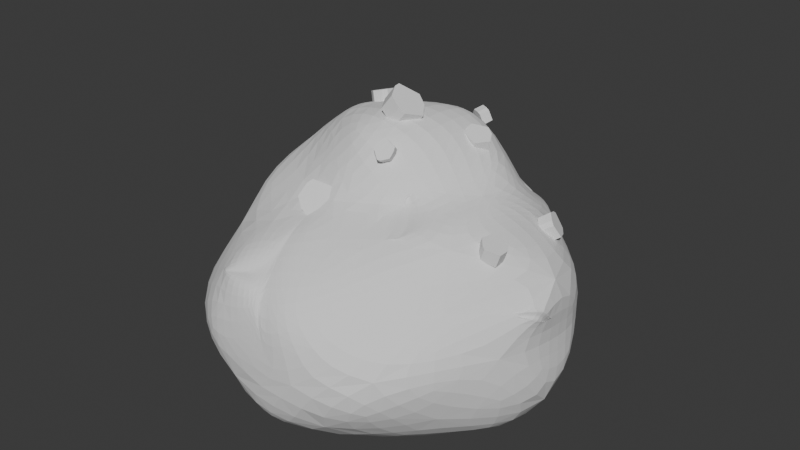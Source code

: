 # Source: PointyCookieRock.blend  (saved by Blender 4.3.32; exported with 4.5.12 LTS)
import bpy
from mathutils import Matrix  # noqa: F401  (used for matrix-valued properties, if any)

bpy.ops.wm.read_factory_settings(use_empty=True)
scene = bpy.context.scene
scene.name = 'Scene'

# ---- collections
col_collection = bpy.data.collections.new('Collection'); scene.collection.children.link(col_collection)

# ---- world
world_world = bpy.data.worlds.new('World'); scene.world = world_world
world_world.use_nodes = True; world_world.node_tree.nodes.clear()
_N = world_world.node_tree.nodes; _L = world_world.node_tree.links
n0 = _N.new('ShaderNodeOutputWorld'); n0.name = 'World Output'; n0.location = (300, 300)
n1 = _N.new('ShaderNodeBackground'); n1.name = 'Background'; n1.location = (10, 300)
n1.inputs[0].default_value = (0.05088, 0.05088, 0.05088, 1.0)
_L.new(n1.outputs[0], n0.inputs[0])
n0.is_active_output = True
world_world.color = (0.05088, 0.05088, 0.05088)
world_world.use_sun_shadow = False
world_world.sun_shadow_jitter_overblur = 0.0

# ---- meshes
me_simple = bpy.data.meshes.new('simple')
me_simple.from_pydata([(0.7236, -0.5257, -0.4472), (-0.2764, -0.8506, -0.4472), (-0.927, -0.04709, -0.8103), (-0.3283, 0.827, -0.646), (-0.6494, -0.5015, 0.3814), (0.2289, 0.6821, 0.2387), (1.061, 6.604e-09, 0.3649), (-0.1175, -0.7011, -0.8357), (0.688, -0.1845, -0.9576), (0.2629, -0.8516, -0.5203), (1.081, 0.0009053, -0.6977), (0.4253, 0.309, -0.8507), (-0.2102, -0.05562, -0.9192), (-0.6882, -0.5, -0.5257), (-0.1625, 0.5, -0.8507), (-0.6882, 0.5, -0.5257), (0.04838, 0.6261, -0.7594), (0.9511, -0.309, 0.0), (0.9157, 0.36, -0.1252), (0.5878, -0.809, 0.0), (-1.129, -0.309, -0.48), (-0.5878, -0.809, 0.0), (-0.6362, 0.5656, 0.1285), (-0.9511, 0.309, 0.0), (0.3123, 0.5145, -0.2271), (-0.0786, 0.6443, -0.0806), (0.6221, -0.3612, 0.644), (-0.8541, 0.08212, 0.3187), (0.595, 0.4521, 0.3486), (0.1383, -0.2945, 0.6527), (-0.4253, 0.309, 0.8507), (0.1625, 0.3919, 1.004), (0.69, 0.05865, 0.598), (0.9213, 0.03984, -0.1261), (0.3787, -0.1541, 0.7179), (0.515, -0.2118, 0.7048), (0.5906, -0.03522, 0.702), (0.5854, 0.1345, 0.7265), (0.2702, 0.2722, 1.062), (0.2705, -0.1318, 1.072), (0.02044, -0.1546, 1.23), (-0.1184, 0.1943, 1.134), (-0.4016, 0.2071, 0.9923), (-0.4009, -0.05848, 1.093), (-0.06144, -0.3078, 0.8544), (0.6589, -0.4432, 0.2941), (-0.5445, 0.09049, 0.9044), (-0.8862, -0.07887, 0.6645), (-0.2865, -0.8138, 0.2278), (0.08435, -0.8084, 0.2718), (0.2901, -0.8278, 0.1301), (0.4802, -0.5887, 0.2041), (0.3442, -0.5781, 0.4206), (0.01514, -0.5012, 0.588), (-0.3365, -0.6792, 0.4518), (-0.4721, 0.6447, 0.2786), (-0.5487, 0.4134, 0.3517), (-0.3927, 0.5027, 0.7495), (-0.1163, 0.6204, 0.7761), (-0.05315, 0.743, 0.4131), (-0.3306, -0.3107, 0.6431), (-0.6384, 0.2496, 0.3175), (0.2385, 0.4735, 0.5205), (0.4279, 0.3669, 0.5375), (-0.1064, -0.808, 0.2544), (-0.0458, -0.8134, 0.2532), (-0.1282, -0.5651, 0.5369), (-0.1717, -0.6089, 0.509), (0.02901, -0.8277, -0.169), (-0.18, -0.3733, 0.6056), (-0.1481, -0.5804, 0.5024), (-0.07481, -0.8026, 0.2405), (0.5173, 0.1642, 0.799), (0.2386, -0.236, 0.6799), (0.2497, -0.2219, 0.6718), (0.2914, -0.2051, 0.6942), (0.3438, -0.3229, 0.649), (0.3803, -0.3287, 0.6331), (0.4257, -0.3342, 0.6475), (0.2269, -0.2037, 0.8052), (0.3393, -0.4647, 0.5683), (0.4467, 0.3764, 0.5162), (0.4809, 0.3939, 0.4775), (0.2376, 0.4927, 0.4946), (0.2358, 0.5301, 0.4441), (0.3769, 0.4652, 0.4538), (0.3218, 0.4685, 0.4804), (0.3585, 0.6007, 0.2776), (0.4107, 0.5679, 0.2933), (0.3663, 0.4015, 0.532), (0.3178, 0.4289, 0.5276), (0.3336, 0.521, 0.4013), (0.3264, 0.492, 0.4454), (0.544, 0.3167, 0.5346), (0.1637, 0.5922, 0.4506), (0.3711, 0.5596, 0.1398), (0.429, 0.3959, 0.5038), (0.2576, 0.4273, 0.6619), (0.4505, 0.3807, 0.4813), (0.328, 0.4123, 0.5128), (0.4247, 0.4034, 0.4697), (0.3642, 0.4232, 0.4805), (0.3384, 0.4629, 0.4497), (0.3757, 0.5783, 0.2696), (0.2244, 0.5092, 0.4502), (0.3493, 0.4969, 0.3966), (-0.991, 0.1426, -0.1277), (-1.004, 0.1248, -0.1412), (-0.9921, 0.1044, -0.2325), (-0.9459, 0.1247, -0.354), (-0.9808, 0.1277, -0.2336), (-0.9525, 0.1045, 0.02154), (-0.8989, 0.1083, 0.1563), (-0.9575, 0.07485, 0.01181), (-0.9903, 0.1582, -0.1407), (-0.9953, 0.1484, -0.09749), (-0.9783, 0.1141, -0.2383), (-0.9647, 0.2541, -0.01899), (-0.9554, 0.2569, -0.03724), (-0.9454, 0.0902, 0.01662), (-0.9532, 0.2837, -0.0181), (-0.9531, 0.2614, -0.05421), (1.03, -0.1202, 0.2433), (1.019, -0.1585, 0.1761), (0.9978, -0.0732, 0.09554), (0.9853, -0.005157, 0.1003), (0.9661, -0.0868, 0.03856), (0.9274, -0.2173, 0.2296), (0.9284, -0.2341, 0.1799), (0.8576, -0.2596, 0.2642), (0.9617, -0.08313, 0.06123), (0.9107, -0.2274, 0.1931), (0.9994, -0.1365, 0.1962), (-0.4014, 0.1344, 1.02), (-0.4013, 0.0781, 1.041), (-0.4743, 0.2191, 0.8727), (-0.5034, 0.1658, 0.8858), (-0.2758, 0.07328, 1.073), (-0.5693, 0.1756, 0.7462), (-0.4061, 0.109, 0.9982), (-0.4952, 0.1889, 0.8476), (-0.319, -0.7324, 0.3552), (-0.3041, -0.7649, 0.318), (-0.1553, -0.6946, 0.3832), (-0.1413, -0.7354, 0.3491), (-0.3958, -0.7396, 0.287), (-0.3137, -0.731, 0.315), (-0.1506, -0.6987, 0.3525), (-0.1097, -0.6884, 0.3581)], [], [(6, 28, 32), (0, 8, 10), (17, 10, 33), (12, 14, 11, 8), (0, 10, 17), (2, 13, 20), (3, 15, 22), (18, 16, 24), (0, 17, 19), (23, 120, 117, 115, 111, 112, 113, 107, 20, 27), (16, 3, 25, 24), (19, 45, 51, 50), (17, 123, 128, 129, 127, 122, 6, 45), (27, 30, 61), (31, 58, 57, 30), (37, 28, 82, 93, 81, 63), (29, 76, 73), (28, 88, 85), (38, 31, 41), (22, 23, 56, 55), (62, 58, 31), (31, 30, 42, 41), (19, 17, 45), (28, 37, 36, 32), (36, 35, 26, 32), (26, 6, 32), (18, 28, 6), (18, 24, 28), (24, 5, 87, 95, 88, 28), (56, 23, 61), (24, 25, 5), (20, 4, 27), (30, 135, 133, 42), (53, 52, 26, 78, 80, 76, 29), (6, 26, 45), (3, 22, 25), (17, 33, 6, 122, 124, 125, 126, 123), (22, 15, 23), (15, 2, 23), (20, 21, 4), (20, 13, 21), (13, 1, 21), (45, 26, 52, 51), (1, 48, 21), (9, 0, 19), (33, 18, 6), (10, 18, 33), (11, 16, 18), (11, 14, 16), (14, 3, 16), (14, 15, 3), (14, 12, 15), (12, 2, 15), (12, 13, 2), (12, 7, 13), (7, 1, 13), (10, 11, 18), (10, 8, 11), (46, 136, 138, 135, 30, 27, 47), (7, 9, 1), (7, 8, 9), (8, 0, 9), (34, 35, 36, 37, 72), (119, 113, 112), (40, 41, 42, 133, 137, 134, 43), (29, 73, 79, 75, 34, 39), (27, 4, 47), (49, 50, 51, 52), (21, 48, 142, 145, 141, 54, 4), (55, 56, 57), (25, 22, 55), (60, 44, 43), (4, 60, 47), (53, 29, 44, 60, 69), (54, 67, 69, 60, 4), (57, 56, 61, 30), (23, 27, 61), (5, 59, 58, 62, 83, 94, 84), (63, 81, 96, 89), (31, 63, 89, 97, 90, 62), (38, 72, 37, 63, 31), (48, 64, 144, 142), (53, 49, 52), (50, 49, 65, 68), (19, 50, 68, 1, 9), (7, 12, 8), (5, 25, 55, 59), (59, 55, 57, 58), (67, 143, 147, 148, 70), (70, 148, 71, 65, 66), (66, 65, 49, 53), (69, 67, 70), (66, 53, 69), (68, 64, 48, 1), (68, 65, 71), (66, 69, 70), (64, 68, 71), (34, 72, 38, 39), (39, 38, 41, 40), (44, 40, 43), (44, 29, 39, 40), (75, 79, 74), (74, 79, 73), (73, 76, 77, 74), (74, 77, 78, 75), (75, 78, 26, 35, 34), (76, 80, 77), (77, 80, 78), (85, 88, 103, 105, 102), (86, 92, 83, 62), (84, 91, 87, 5), (81, 93, 98), (84, 94, 104), (88, 95, 103), (89, 96, 81, 98, 100, 101, 99), (90, 86, 62), (85, 82, 28), (90, 97, 99), (98, 93, 82), (99, 101, 102, 86, 90), (99, 97, 89), (102, 101, 100, 98, 82, 85), (102, 105, 104, 83, 92, 86), (103, 95, 87), (104, 94, 83), (104, 105, 103, 87, 91, 84), (106, 114, 110, 116), (107, 113, 119, 106), (106, 119, 111, 115), (116, 109, 108), (115, 117, 118, 106), (116, 110, 109), (111, 119, 112), (116, 108, 107, 106), (106, 118, 121, 114), (46, 47, 60, 43), (114, 121, 120, 23, 2, 20, 107, 108, 109, 110), (117, 120, 118), (121, 118, 120), (123, 126, 130, 132), (122, 127, 131, 132), (128, 131, 129), (124, 130, 125), (125, 130, 126), (132, 131, 128, 123), (129, 131, 127), (132, 130, 124, 122), (134, 137, 139), (133, 135, 140, 139), (134, 136, 46, 43), (135, 138, 140), (140, 138, 136), (139, 140, 136, 134), (139, 137, 133), (142, 144, 147, 146), (141, 143, 67, 54), (141, 145, 146), (146, 145, 142), (146, 147, 143, 141), (148, 147, 144, 64, 71)])
_uv = me_simple.uv_layers.new(name='UVMap')
_uv.uv.foreach_set('vector', [0.5207, 0.3433, 0.4445, 0.3538, 0.4789, 0.3124, 0.1877, 0.5166, 0.1919, 0.5874, 0.133, 0.576, 0.5336, 0.3691, 0.53, 0.4612, 0.5078, 0.3964, 0.7632, 0.2454, 0.829, 0.2424, 0.8179, 0.314, 0.7632, 0.3533, 0.1877, 0.5166, 0.133, 0.576, 0.133, 0.4837, 0.3116, 0.6128, 0.2718, 0.5574, 0.3281, 0.5651, 0.1668, 0.4541, 0.1093, 0.4465, 0.1128, 0.3686, 0.4854, 0.409, 0.387, 0.4723, 0.4167, 0.4143, 0.4183, 0.705, 0.387, 0.6493, 0.4589, 0.654, 0.06766, 0.3895, 0.06522, 0.3916, 0.06155, 0.3919, 0.04993, 0.4015, 0.04737, 0.3866, 0.05004, 0.3697, 0.04423, 0.3878, 0.0475, 0.4068, 7.712e-09, 0.4483, 0.04892, 0.3497, 0.7263, 0.6777, 0.6765, 0.6604, 0.7159, 0.5993, 0.7617, 0.623, -3.477e-09, 0.9836, -2.767e-10, 0.9279, 0.01787, 0.9514, 0.03555, 0.9839, 0.3794, 0.5254, 0.3536, 0.5266, 0.3626, 0.5158, 0.3612, 0.5036, 0.3577, 0.5132, 0.3455, 0.5249, 0.3281, 0.5261, 0.3797, 0.4769, 0.04892, 0.3497, 0.09488, 0.2791, 0.0799, 0.3459, 0.1413, 0.2496, 0.147, 0.2823, 0.117, 0.2907, 0.09488, 0.2791, 0.4626, 0.2992, 0.4445, 0.3538, 0.4365, 0.335, 0.4475, 0.3268, 0.434, 0.3293, 0.4327, 0.3262, 0.06621, 0.9023, 0.04149, 0.9016, 0.05562, 0.8928, 0.4445, 0.3538, 0.419, 0.3609, 0.4216, 0.3383, 0.4201, 0.2612, 0.4019, 0.2703, 0.387, 0.2424, 0.1128, 0.3686, 0.06766, 0.3895, 0.1016, 0.3404, 0.1301, 0.3479, 0.7609, 0.5367, 0.7178, 0.5026, 0.7617, 0.4782, 0.1413, 0.2496, 0.09488, 0.2791, 0.08514, 0.2618, 0.1017, 0.2395, 0.4589, 0.654, 0.387, 0.6493, 0.4271, 0.6221, 0.4445, 0.3538, 0.4626, 0.2992, 0.4749, 0.2952, 0.4789, 0.3124, 0.9526, 0.9313, 0.9729, 0.934, 0.982, 0.9552, 0.9429, 0.9387, 0.982, 0.9552, 0.9352, 0.9859, 0.9429, 0.9387, 0.4854, 0.409, 0.4445, 0.3538, 0.5207, 0.3433, 0.4854, 0.409, 0.4167, 0.4143, 0.4445, 0.3538, 0.4167, 0.4143, 0.3939, 0.3678, 0.4118, 0.3629, 0.4168, 0.3767, 0.419, 0.3609, 0.4445, 0.3538, 0.1016, 0.3404, 0.06766, 0.3895, 0.0799, 0.3459, 0.7617, 0.623, 0.7159, 0.5993, 0.7438, 0.5744, 0.6456, 0.8736, 0.6202, 0.7653, 0.6657, 0.7653, 0.09488, 0.2791, 0.08257, 0.2773, 0.07779, 0.2584, 0.08514, 0.2618, 0.07663, 0.9297, 0.03545, 0.9408, 0.008003, 0.9007, 0.03163, 0.9013, 0.03899, 0.9209, 0.04149, 0.9016, 0.06621, 0.9023, 0.3281, 0.5261, 0.3487, 0.4541, 0.3797, 0.4769, 0.6765, 0.6604, 0.6695, 0.5569, 0.7159, 0.5993, 0.3794, 0.5254, 0.3797, 0.5587, 0.3281, 0.5261, 0.3455, 0.5249, 0.359, 0.5378, 0.357, 0.5417, 0.3668, 0.5394, 0.3536, 0.5266, 0.1128, 0.3686, 0.1093, 0.4465, 0.06766, 0.3895, 0.1093, 0.4465, 0.04248, 0.4837, 0.06766, 0.3895, 0.3281, 0.5651, 0.2618, 0.4843, 0.2974, 0.4597, 0.3281, 0.5651, 0.2718, 0.5574, 0.2618, 0.4843, 0.2718, 0.5574, 0.2136, 0.5282, 0.2618, 0.4843, 0.5002, 0.6978, 0.5309, 0.6746, 0.5309, 0.7242, 0.5058, 0.7267, 0.2136, 0.5282, 0.2386, 0.4578, 0.2618, 0.4843, 0.4836, 0.7227, 0.4183, 0.705, 0.4589, 0.654, 0.3797, 0.5587, 0.3682, 0.5817, 0.3281, 0.5261, 0.53, 0.4612, 0.4854, 0.409, 0.5078, 0.3964, 0.4461, 0.4773, 0.387, 0.4723, 0.4854, 0.409, 0.8179, 0.314, 0.829, 0.2424, 0.8501, 0.264, 0.3666, 0.7863, 0.3315, 0.7519, 0.3833, 0.7612, 0.3666, 0.7863, 0.3009, 0.7983, 0.3315, 0.7519, 0.3666, 0.7863, 0.3833, 0.8501, 0.3009, 0.7983, 0.3833, 0.8501, 0.3009, 0.8758, 0.3009, 0.7983, 0.2355, 0.6195, 0.2718, 0.5574, 0.3116, 0.6128, 0.8641, 0.5964, 0.9289, 0.6246, 0.8641, 0.6682, 0.1932, 0.5766, 0.2136, 0.5282, 0.2718, 0.5574, 0.53, 0.4612, 0.4461, 0.4773, 0.4854, 0.409, 0.8001, 0.393, 0.7632, 0.3533, 0.8179, 0.314, 0.06494, 0.2747, 0.07527, 0.2762, 0.07313, 0.294, 0.08257, 0.2773, 0.09488, 0.2791, 0.04892, 0.3497, 0.02762, 0.3094, 0.4873, 0.8825, 0.4778, 0.8262, 0.5291, 0.8506, 0.5002, 0.7713, 0.387, 0.7686, 0.4836, 0.7227, 0.387, 0.7686, 0.4183, 0.705, 0.4836, 0.7227, 0.976, 0.9166, 0.9729, 0.934, 0.9526, 0.9313, 0.9369, 0.9202, 0.9352, 0.9096, 0.1687, 0.2571, 0.1668, 0.2585, 0.1671, 0.2395, 0.5308, 0.6746, 0.5002, 0.6558, 0.5084, 0.6221, 0.5145, 0.6225, 0.5173, 0.6379, 0.5193, 0.6229, 0.5308, 0.6238, 0.7467, 0.9753, 0.7359, 0.9662, 0.7403, 0.9531, 0.7303, 0.9614, 0.7209, 0.9535, 0.7443, 0.9216, 0.901, 0.9228, 0.8693, 0.9779, 0.8554, 0.9228, 0.06101, 0.9778, 0.03555, 0.9839, 0.01787, 0.9514, 0.03545, 0.9408, 0.1083, 0.7666, 0.0699, 0.7644, 0.06908, 0.7541, 0.07948, 0.7503, 0.06929, 0.7483, 0.06824, 0.7372, 0.1007, 0.713, 0.1301, 0.3479, 0.1016, 0.3404, 0.117, 0.2907, 0.1603, 0.3824, 0.1128, 0.3686, 0.1301, 0.3479, 0.05453, 0.6897, 0.01989, 0.6866, 0.04824, 0.6378, 0.1007, 0.713, 0.05453, 0.6897, 0.1119, 0.6474, 0.02076, 0.7229, 2.566e-08, 0.7022, 0.01989, 0.6866, 0.05453, 0.6897, 0.0395, 0.7028, 0.06824, 0.7372, 0.04645, 0.7322, 0.0395, 0.7028, 0.05453, 0.6897, 0.1007, 0.713, 0.117, 0.2907, 0.1016, 0.3404, 0.0799, 0.3459, 0.09488, 0.2791, 0.06766, 0.3895, 0.04892, 0.3497, 0.0799, 0.3459, 0.7438, 0.5744, 0.7134, 0.5487, 0.7178, 0.5026, 0.7609, 0.5367, 0.7594, 0.5402, 0.745, 0.5461, 0.7563, 0.5469, 0.4327, 0.3262, 0.434, 0.3293, 0.4311, 0.3311, 0.4244, 0.3269, 0.4019, 0.2703, 0.4327, 0.3262, 0.4244, 0.3269, 0.4111, 0.3114, 0.4178, 0.3275, 0.4071, 0.3285, 0.4201, 0.2612, 0.4534, 0.291, 0.4626, 0.2992, 0.4327, 0.3262, 0.4019, 0.2703, 0.0699, 0.7644, 0.04857, 0.7681, 0.04904, 0.7546, 0.06908, 0.7541, 0.07663, 0.9297, 0.06101, 0.9778, 0.03545, 0.9408, 0.2709, 0.8911, 0.2887, 0.8678, 0.3008, 0.8646, 0.3008, 0.9139, 0.4938, 0.7713, 0.5291, 0.7765, 0.5266, 0.8139, 0.5291, 0.8506, 0.4778, 0.8262, 0.1026, 0.9106, 0.1708, 0.8921, 0.1708, 1.0, 0.7438, 0.5744, 0.7159, 0.5993, 0.68, 0.5478, 0.7134, 0.5487, 0.1668, 0.324, 0.1301, 0.3479, 0.117, 0.2907, 0.147, 0.2823, 0.6955, 0.1643, 0.6872, 0.1782, 0.6859, 0.1799, 0.682, 0.1766, 0.6941, 0.1608, 0.6941, 0.1608, 0.682, 0.1766, 0.6706, 0.1918, 0.6672, 0.1907, 0.6934, 0.1566, 0.03981, 0.7276, 0.04177, 0.7706, 0.02635, 0.7732, 0.02076, 0.7229, 0.7092, 0.1373, 0.6955, 0.1643, 0.6941, 0.1608, 0.03981, 0.7276, 0.02076, 0.7229, 0.0395, 0.7028, 0.1932, 0.4976, 0.2217, 0.4541, 0.2386, 0.4578, 0.2136, 0.5282, 0.188, 0.2888, 0.188, 0.2395, 0.1917, 0.24, 0.6934, 0.1566, 0.7092, 0.1373, 0.6941, 0.1608, 0.1917, 0.2888, 0.1917, 0.3364, 0.1888, 0.2907, 0.7051, 0.239, 0.6672, 0.2411, 0.6756, 0.2149, 0.7051, 0.1995, 0.7751, 0.9248, 0.8172, 0.9248, 0.8136, 0.971, 0.782, 0.9542, 0.01989, 0.6866, 2.19e-08, 0.6536, 0.04824, 0.6378, 0.7723, 0.965, 0.7467, 0.9753, 0.7443, 0.9216, 0.7723, 0.9187, 0.3855, 0.2243, 0.3855, 0.2113, 0.3914, 0.2248, 0.3914, 0.2248, 0.3855, 0.2113, 0.3928, 0.223, 0.1841, 0.3776, 0.1842, 0.3941, 0.1824, 0.3984, 0.1824, 0.378, 0.1824, 0.3788, 0.172, 0.3966, 0.1668, 0.3981, 0.1767, 0.3776, 0.05004, 0.8878, 0.03163, 0.9013, 0.008003, 0.9007, 0.02365, 0.8838, 0.04081, 0.8796, 0.1756, 0.3937, 0.1824, 0.412, 0.172, 0.3966, 0.172, 0.3966, 0.1824, 0.412, 0.1668, 0.3981, 0.8443, 0.6312, 0.8539, 0.6518, 0.8518, 0.6558, 0.8442, 0.6395, 0.8411, 0.6327, 0.4158, 0.3344, 0.4149, 0.3393, 0.4059, 0.3321, 0.4071, 0.3285, 0.4035, 0.3392, 0.4139, 0.3455, 0.4118, 0.3629, 0.3939, 0.3678, 0.8502, 0.617, 0.8603, 0.6078, 0.8526, 0.6203, 0.3928, 0.2414, 0.395, 0.2306, 0.395, 0.242, 0.8539, 0.6518, 0.8603, 0.6664, 0.8518, 0.6558, 0.8407, 0.62, 0.8486, 0.6201, 0.8502, 0.617, 0.8526, 0.6203, 0.8501, 0.6238, 0.843, 0.6263, 0.838, 0.6238, 0.4178, 0.3275, 0.4158, 0.3344, 0.4071, 0.3285, 0.4216, 0.3383, 0.4365, 0.335, 0.4445, 0.3538, 0.8354, 0.624, 0.8213, 0.6138, 0.838, 0.6238, 0.8526, 0.6203, 0.8603, 0.6078, 0.8552, 0.6205, 0.838, 0.6238, 0.843, 0.6263, 0.8411, 0.6327, 0.8374, 0.6309, 0.8354, 0.624, 0.838, 0.6238, 0.8213, 0.6138, 0.8407, 0.62, 0.8411, 0.6327, 0.843, 0.6263, 0.8501, 0.6238, 0.8526, 0.6203, 0.8552, 0.6205, 0.8443, 0.6312, 0.8411, 0.6327, 0.8442, 0.6395, 0.8287, 0.6398, 0.8277, 0.6342, 0.8392, 0.6355, 0.8374, 0.6309, 0.8518, 0.6558, 0.8603, 0.6664, 0.8488, 0.6572, 0.8287, 0.6398, 0.8199, 0.6476, 0.8277, 0.6342, 0.8287, 0.6398, 0.8442, 0.6395, 0.8518, 0.6558, 0.8488, 0.6572, 0.8416, 0.6413, 0.8293, 0.6414, 0.1772, 0.2733, 0.1793, 0.2743, 0.181, 0.285, 0.1801, 0.2857, 0.1754, 0.2758, 0.1668, 0.2585, 0.1687, 0.2571, 0.1772, 0.2733, 0.1673, 0.4448, 0.1668, 0.4261, 0.1684, 0.4265, 0.1694, 0.4421, 0.1801, 0.2857, 0.188, 0.2969, 0.1781, 0.2859, 0.1762, 0.27, 0.1845, 0.2574, 0.1862, 0.259, 0.1772, 0.2733, 0.1801, 0.2857, 0.181, 0.285, 0.188, 0.2969, 0.1684, 0.4265, 0.1668, 0.4261, 0.1694, 0.412, 0.1801, 0.2857, 0.1781, 0.2859, 0.1754, 0.2758, 0.1772, 0.2733, 0.1772, 0.2733, 0.1862, 0.259, 0.1874, 0.2607, 0.1793, 0.2743, 0.06401, 0.6281, 0.1119, 0.6474, 0.05453, 0.6897, 0.04824, 0.6378, 0.05166, 0.4065, 0.06341, 0.3958, 0.06522, 0.3916, 0.06766, 0.3895, 0.04248, 0.4837, 7.712e-09, 0.4483, 0.0475, 0.4068, 0.04718, 0.4173, 0.05349, 0.4307, 0.05023, 0.4172, 0.1845, 0.2574, 0.188, 0.2561, 0.1862, 0.259, 0.1874, 0.2607, 0.1862, 0.259, 0.188, 0.2561, 0.3968, 0.2113, 0.3968, 0.2306, 0.3949, 0.2288, 0.3928, 0.2114, 0.1668, 0.3627, 0.1802, 0.3524, 0.1848, 0.354, 0.1736, 0.3642, 0.1931, 0.2526, 0.1917, 0.2502, 0.1931, 0.2395, 0.3927, 0.2321, 0.3894, 0.2354, 0.3894, 0.2248, 0.395, 0.2306, 0.3971, 0.2393, 0.395, 0.2407, 0.4009, 0.2113, 0.4009, 0.2256, 0.3984, 0.225, 0.3968, 0.2119, 0.1848, 0.3432, 0.1848, 0.354, 0.1802, 0.3524, 0.1736, 0.3642, 0.1848, 0.3776, 0.1789, 0.377, 0.1668, 0.3627, 0.1848, 0.3889, 0.1922, 0.379, 0.1876, 0.3946, 0.1872, 0.3432, 0.1932, 0.3618, 0.1893, 0.3653, 0.1848, 0.346, 0.07209, 0.2558, 0.07527, 0.2762, 0.06494, 0.2747, 0.05826, 0.2495, 0.1932, 0.3618, 0.1848, 0.379, 0.1893, 0.3653, 0.1893, 0.3653, 0.1848, 0.379, 0.1858, 0.3612, 0.1876, 0.3946, 0.1922, 0.4164, 0.1886, 0.4125, 0.1848, 0.3889, 0.3894, 0.2248, 0.3867, 0.2404, 0.3855, 0.2248, 0.6987, 0.1957, 0.6831, 0.1831, 0.6859, 0.1799, 0.7013, 0.1931, 0.06929, 0.7483, 0.04899, 0.7481, 0.04645, 0.7322, 0.06824, 0.7372, 0.3855, 0.2295, 0.3802, 0.24, 0.3811, 0.2309, 0.7013, 0.1931, 0.7092, 0.1995, 0.6987, 0.1957, 0.3811, 0.2309, 0.3802, 0.2126, 0.3833, 0.2113, 0.3855, 0.2295, 0.682, 0.1766, 0.6859, 0.1799, 0.6831, 0.1831, 0.674, 0.1932, 0.6706, 0.1918])
me_simple.update()
me_cube = bpy.data.meshes.new('Cube')
me_cube.from_pydata([(-0.4201, -0.4206, -0.8075), (-0.5598, -0.4206, 0.5665), (-0.4201, 0.4206, -0.8075), (-0.5598, 0.4206, 0.5665), (0.6741, -0.4206, -0.6295), (1.0, -0.4206, 0.2847), (0.6741, 0.4206, -0.6295), (1.0, 0.4206, 0.2847), (-0.4201, -2.979e-09, -0.8075), (-1.0, -0.4206, 0.0), (-0.5598, -2.979e-09, 0.5665), (-1.0, 0.4206, 0.0), (7.451e-09, 0.4206, -0.8075), (7.451e-09, 0.4206, 0.8075), (1.0, 0.4206, 0.0), (0.6741, -1.248e-08, -0.6295), (1.0, -2.979e-09, 0.2847), (1.0, -0.4206, 0.0), (7.451e-09, -0.4206, -0.8075), (7.451e-09, -0.4206, 0.8075), (7.451e-09, -2.979e-09, 0.8075), (7.451e-09, -2.979e-09, -0.8075), (7.451e-09, -0.4206, 0.0), (1.0, -2.979e-09, 0.0), (7.451e-09, 0.4206, 0.0), (-1.0, -2.979e-09, 0.0), (1.046, -1.563, 1.436), (1.044, -1.94, 2.328), (1.619, -1.233, 1.593), (1.617, -1.611, 2.486), (1.522, -2.06, 1.273), (1.7, -2.48, 1.762), (2.095, -1.731, 1.43), (2.273, -2.151, 1.919), (1.333, -1.398, 1.515), (0.8323, -1.584, 2.085), (1.331, -1.776, 2.407), (1.405, -1.255, 2.242), (1.799, -1.403, 1.488), (1.867, -1.913, 2.496), (2.261, -2.061, 1.741), (1.809, -1.895, 1.352), (1.986, -2.315, 1.84), (1.688, -2.39, 1.584), (1.226, -1.732, 1.331), (1.294, -2.242, 2.339), (1.58, -2.077, 2.417), (1.513, -1.567, 1.41), (1.26, -1.987, 1.835), (1.975, -2.225, 1.663), (1.833, -1.658, 1.992), (1.119, -1.419, 2.164), (-3.894, 0.3249, 0.8525), (-4.044, 0.6009, 1.776), (-3.635, 0.8635, 0.7046), (-3.786, 1.139, 1.628), (-3.179, 0.1438, 1.072), (-3.002, 0.2457, 1.724), (-2.92, 0.6823, 0.924), (-2.744, 0.7842, 1.576), (-3.764, 0.5942, 0.7786), (-4.311, 0.5842, 1.351), (-3.915, 0.8702, 1.702), (-4.053, 1.123, 1.203), (-3.358, 0.7815, 0.7423), (-3.427, 1.074, 1.842), (-2.732, 0.7327, 1.382), (-3.05, 0.413, 0.9979), (-2.873, 0.515, 1.65), (-2.99, 0.1941, 1.53), (-3.616, 0.243, 0.8902), (-3.685, 0.5354, 1.99), (-3.556, 0.8047, 1.916), (-3.487, 0.5123, 0.8162), (-3.651, 0.3892, 1.44), (-2.861, 0.4634, 1.456), (-3.392, 0.9277, 1.292), (-4.182, 0.8535, 1.277), (-1.101, -4.317, -4.227), (-1.457, -3.45, -3.246), (-0.7582, -3.695, -4.746), (-1.115, -2.828, -3.765), (-0.1124, -4.358, -3.782), (0.04019, -3.839, -3.008), (0.2304, -3.736, -4.301), (0.3829, -3.217, -3.528), (-0.9295, -4.006, -4.487), (-1.773, -3.739, -3.793), (-1.286, -3.139, -3.505), (-1.431, -3.117, -4.312), (-0.3674, -3.753, -4.626), (-0.6335, -2.757, -3.425), (0.4298, -3.393, -3.739), (0.059, -4.047, -4.041), (0.2115, -3.528, -3.268), (0.08711, -4.014, -3.22), (-0.7101, -4.375, -4.107), (-0.9762, -3.378, -2.906), (-0.8049, -3.067, -3.166), (-0.5387, -4.064, -4.367), (-0.8432, -3.876, -3.507), (0.2585, -3.704, -3.48), (-0.5004, -3.255, -4.026), (-1.602, -3.428, -4.052), (0.9967, -3.415, -1.326), (1.204, -3.888, -0.7995), (1.531, -3.352, -1.424), (1.738, -3.825, -0.8979), (0.9868, -3.81, -1.649), (1.111, -4.251, -1.447), (1.521, -3.748, -1.748), (1.645, -4.188, -1.545), (1.264, -3.384, -1.375), (1.135, -3.543, -0.8412), (1.471, -3.856, -0.8487), (1.669, -3.481, -0.9396), (1.517, -3.478, -1.572), (1.755, -4.084, -1.011), (1.603, -4.081, -1.644), (1.254, -3.779, -1.698), (1.378, -4.219, -1.496), (1.069, -4.144, -1.546), (0.9828, -3.541, -1.474), (1.221, -4.146, -0.913), (1.488, -4.115, -0.9622), (1.25, -3.51, -1.523), (1.102, -3.844, -1.193), (1.336, -4.113, -1.595), (1.636, -3.781, -1.292), (1.402, -3.512, -0.8904), (-1.485, -0.1253, -2.006), (-0.7417, -0.4383, -2.168), (-1.411, 0.165, -2.373), (-0.6678, -0.148, -2.535), (-1.72, -0.4608, -2.339), (-1.351, -0.7802, -2.565), (-1.647, -0.1705, -2.706), (-1.277, -0.4899, -2.932), (-1.448, 0.01984, -2.189), (-0.8998, -0.1772, -1.961), (-0.7047, -0.2932, -2.352), (-0.8259, 0.1131, -2.328), (-1.537, 0.05358, -2.491), (-0.7115, -0.3579, -2.728), (-1.422, -0.4174, -2.89), (-1.684, -0.3157, -2.523), (-1.314, -0.6351, -2.748), (-1.496, -0.7077, -2.523), (-1.61, -0.2367, -2.124), (-0.7855, -0.6482, -2.361), (-0.7485, -0.503, -2.544), (-1.573, -0.09157, -2.307), (-1.198, -0.4425, -2.242), (-1.459, -0.5625, -2.707), (-1.124, -0.1522, -2.609), (-0.8628, -0.03209, -2.145), (-7.953, 0.387, -3.538), (-8.708, 0.61, -2.857), (-7.719, 0.9505, -3.545), (-8.473, 1.174, -2.865), (-7.485, 0.2598, -2.999), (-7.774, 0.3495, -2.376), (-7.25, 0.8234, -3.006), (-7.539, 0.9131, -2.383), (-7.836, 0.6687, -3.541), (-8.65, 0.5879, -3.34), (-8.59, 0.8918, -2.861), (-8.416, 1.151, -3.347), (-7.505, 0.8916, -3.375), (-8.308, 1.131, -2.508), (-7.398, 0.8709, -2.536), (-7.368, 0.5416, -3.002), (-7.656, 0.6313, -2.38), (-7.632, 0.3074, -2.529), (-7.739, 0.328, -3.367), (-8.543, 0.5672, -2.501), (-8.425, 0.849, -2.505), (-7.622, 0.6098, -3.371), (-8.141, 0.4476, -2.934), (-7.515, 0.5891, -2.532), (-7.907, 1.011, -2.942), (-8.533, 0.8697, -3.343), (-2.249, -1.048, 5.015), (-2.703, -1.594, 5.275), (-2.378, -0.8065, 5.409), (-2.832, -1.353, 5.669), (-1.79, -1.26, 5.275), (-1.897, -1.676, 5.534), (-1.919, -1.019, 5.669), (-2.026, -1.435, 5.928), (-2.314, -0.9271, 5.212), (-2.748, -1.306, 5.066), (-2.768, -1.473, 5.472), (-2.877, -1.064, 5.461), (-2.182, -0.8599, 5.495), (-2.64, -1.523, 5.834), (-1.945, -1.318, 5.868), (-1.854, -1.139, 5.472), (-1.962, -1.556, 5.731), (-1.817, -1.56, 5.474), (-2.054, -1.101, 5.1), (-2.511, -1.764, 5.44), (-2.575, -1.643, 5.637), (-2.118, -0.9805, 5.297), (-2.282, -1.433, 5.27), (-1.881, -1.439, 5.671), (-2.411, -1.191, 5.664), (-2.812, -1.185, 5.263), (-8.846, 0.3434, 0.5706), (-9.473, -0.07765, 1.246), (-9.071, 0.8737, 0.7803), (-9.698, 0.4526, 1.455), (-8.287, 0.3344, 1.057), (-8.462, 0.07132, 1.657), (-8.512, 0.8646, 1.267), (-8.688, 0.6015, 1.867), (-8.959, 0.6085, 0.6755), (-9.501, 0.07561, 0.7886), (-9.585, 0.1875, 1.35), (-9.726, 0.6058, 0.9983), (-8.829, 0.8908, 0.9312), (-9.471, 0.4026, 1.784), (-8.574, 0.6876, 1.716), (-8.399, 0.5995, 1.162), (-8.575, 0.3364, 1.762), (-8.349, 0.1574, 1.507), (-8.604, 0.3606, 0.7214), (-9.246, -0.1276, 1.574), (-9.359, 0.1375, 1.679), (-8.717, 0.6257, 0.8263), (-8.925, 0.1165, 1.148), (-8.462, 0.4225, 1.611), (-9.15, 0.6467, 1.357), (-9.614, 0.3407, 0.8935)], [], [(25, 10, 3, 11), (24, 13, 7, 14), (23, 16, 5, 17), (22, 19, 1, 9), (21, 15, 4, 18), (20, 10, 1, 19), (16, 20, 19, 5), (7, 13, 20, 16), (13, 3, 10, 20), (8, 21, 18, 0), (2, 12, 21, 8), (12, 6, 15, 21), (18, 22, 9, 0), (4, 17, 22, 18), (17, 5, 19, 22), (15, 23, 17, 4), (6, 14, 23, 15), (14, 7, 16, 23), (12, 24, 14, 6), (2, 11, 24, 12), (11, 3, 13, 24), (8, 25, 11, 2), (0, 9, 25, 8), (9, 1, 10, 25), (51, 36, 29, 37), (50, 39, 33, 40), (49, 42, 31, 43), (48, 45, 27, 35), (47, 41, 30, 44), (46, 36, 27, 45), (42, 46, 45, 31), (33, 39, 46, 42), (39, 29, 36, 46), (34, 47, 44, 26), (28, 38, 47, 34), (38, 32, 41, 47), (44, 48, 35, 26), (30, 43, 48, 44), (43, 31, 45, 48), (41, 49, 43, 30), (32, 40, 49, 41), (40, 33, 42, 49), (38, 50, 40, 32), (28, 37, 50, 38), (37, 29, 39, 50), (34, 51, 37, 28), (26, 35, 51, 34), (35, 27, 36, 51), (77, 62, 55, 63), (76, 65, 59, 66), (75, 68, 57, 69), (74, 71, 53, 61), (73, 67, 56, 70), (72, 62, 53, 71), (68, 72, 71, 57), (59, 65, 72, 68), (65, 55, 62, 72), (60, 73, 70, 52), (54, 64, 73, 60), (64, 58, 67, 73), (70, 74, 61, 52), (56, 69, 74, 70), (69, 57, 71, 74), (67, 75, 69, 56), (58, 66, 75, 67), (66, 59, 68, 75), (64, 76, 66, 58), (54, 63, 76, 64), (63, 55, 65, 76), (60, 77, 63, 54), (52, 61, 77, 60), (61, 53, 62, 77), (103, 88, 81, 89), (102, 91, 85, 92), (101, 94, 83, 95), (100, 97, 79, 87), (99, 93, 82, 96), (98, 88, 79, 97), (94, 98, 97, 83), (85, 91, 98, 94), (91, 81, 88, 98), (86, 99, 96, 78), (80, 90, 99, 86), (90, 84, 93, 99), (96, 100, 87, 78), (82, 95, 100, 96), (95, 83, 97, 100), (93, 101, 95, 82), (84, 92, 101, 93), (92, 85, 94, 101), (90, 102, 92, 84), (80, 89, 102, 90), (89, 81, 91, 102), (86, 103, 89, 80), (78, 87, 103, 86), (87, 79, 88, 103), (129, 114, 107, 115), (128, 117, 111, 118), (127, 120, 109, 121), (126, 123, 105, 113), (125, 119, 108, 122), (124, 114, 105, 123), (120, 124, 123, 109), (111, 117, 124, 120), (117, 107, 114, 124), (112, 125, 122, 104), (106, 116, 125, 112), (116, 110, 119, 125), (122, 126, 113, 104), (108, 121, 126, 122), (121, 109, 123, 126), (119, 127, 121, 108), (110, 118, 127, 119), (118, 111, 120, 127), (116, 128, 118, 110), (106, 115, 128, 116), (115, 107, 117, 128), (112, 129, 115, 106), (104, 113, 129, 112), (113, 105, 114, 129), (155, 140, 133, 141), (154, 143, 137, 144), (153, 146, 135, 147), (152, 149, 131, 139), (151, 145, 134, 148), (150, 140, 131, 149), (146, 150, 149, 135), (137, 143, 150, 146), (143, 133, 140, 150), (138, 151, 148, 130), (132, 142, 151, 138), (142, 136, 145, 151), (148, 152, 139, 130), (134, 147, 152, 148), (147, 135, 149, 152), (145, 153, 147, 134), (136, 144, 153, 145), (144, 137, 146, 153), (142, 154, 144, 136), (132, 141, 154, 142), (141, 133, 143, 154), (138, 155, 141, 132), (130, 139, 155, 138), (139, 131, 140, 155), (181, 166, 159, 167), (180, 169, 163, 170), (179, 172, 161, 173), (178, 175, 157, 165), (177, 171, 160, 174), (176, 166, 157, 175), (172, 176, 175, 161), (163, 169, 176, 172), (169, 159, 166, 176), (164, 177, 174, 156), (158, 168, 177, 164), (168, 162, 171, 177), (174, 178, 165, 156), (160, 173, 178, 174), (173, 161, 175, 178), (171, 179, 173, 160), (162, 170, 179, 171), (170, 163, 172, 179), (168, 180, 170, 162), (158, 167, 180, 168), (167, 159, 169, 180), (164, 181, 167, 158), (156, 165, 181, 164), (165, 157, 166, 181), (207, 192, 185, 193), (206, 195, 189, 196), (205, 198, 187, 199), (204, 201, 183, 191), (203, 197, 186, 200), (202, 192, 183, 201), (198, 202, 201, 187), (189, 195, 202, 198), (195, 185, 192, 202), (190, 203, 200, 182), (184, 194, 203, 190), (194, 188, 197, 203), (200, 204, 191, 182), (186, 199, 204, 200), (199, 187, 201, 204), (197, 205, 199, 186), (188, 196, 205, 197), (196, 189, 198, 205), (194, 206, 196, 188), (184, 193, 206, 194), (193, 185, 195, 206), (190, 207, 193, 184), (182, 191, 207, 190), (191, 183, 192, 207), (233, 218, 211, 219), (232, 221, 215, 222), (231, 224, 213, 225), (230, 227, 209, 217), (229, 223, 212, 226), (228, 218, 209, 227), (224, 228, 227, 213), (215, 221, 228, 224), (221, 211, 218, 228), (216, 229, 226, 208), (210, 220, 229, 216), (220, 214, 223, 229), (226, 230, 217, 208), (212, 225, 230, 226), (225, 213, 227, 230), (223, 231, 225, 212), (214, 222, 231, 223), (222, 215, 224, 231), (220, 232, 222, 214), (210, 219, 232, 220), (219, 211, 221, 232), (216, 233, 219, 210), (208, 217, 233, 216), (217, 209, 218, 233)])
_uv = me_cube.uv_layers.new(name='UVMap')
_uv.uv.foreach_set('vector', [0.5876, 0.4776, 0.5847, 0.4043, 0.6348, 0.4038, 0.6377, 0.4771, 0.3017, 0.3481, 0.387, 0.3035, 0.387, 0.438, 0.357, 0.4538, 0.05006, 0.8073, 0.05006, 0.7734, 0.1001, 0.7737, 0.1001, 0.8075, 0.4655, 0.1056, 0.3802, 0.06119, 0.4366, 0.01535, 0.5207, -1.597e-09, 0.8253, 0.7278, 0.8254, 0.8079, 0.7752, 0.8078, 0.7751, 0.7278, 0.5837, 0.3317, 0.5847, 0.4043, 0.5346, 0.4049, 0.5336, 0.3323, 0.5876, 0.2429, 0.5837, 0.3317, 0.5336, 0.3323, 0.5376, 0.2435, 0.6377, 0.2424, 0.6338, 0.3311, 0.5837, 0.3317, 0.5876, 0.2429, 0.6338, 0.3311, 0.6348, 0.4038, 0.5847, 0.4043, 0.5837, 0.3317, 0.8254, 0.6777, 0.8253, 0.7278, 0.7751, 0.7278, 0.7752, 0.6777, 0.8755, 0.6778, 0.8755, 0.7279, 0.8253, 0.7278, 0.8254, 0.6777, 0.8755, 0.7279, 0.8755, 0.808, 0.8254, 0.8079, 0.8253, 0.7278, 0.5508, 0.1499, 0.4655, 0.1056, 0.5207, -1.597e-09, 0.574, 0.1056, 0.4948, 0.2113, 0.4103, 0.2111, 0.4655, 0.1056, 0.5508, 0.1499, 0.4103, 0.2111, 0.3802, 0.1955, 0.3802, 0.06119, 0.4655, 0.1056, 0.05251, 0.8794, 0.05006, 0.8073, 0.1001, 0.8075, 0.1026, 0.8796, 0.002453, 0.8791, 4.574e-09, 0.8071, 0.05006, 0.8073, 0.05251, 0.8794, 4.574e-09, 0.8071, -5.393e-10, 0.7732, 0.05006, 0.7734, 0.05006, 0.8073, 0.2164, 0.3927, 0.3017, 0.3481, 0.357, 0.4538, 0.2725, 0.4541, 0.1932, 0.3483, 0.2465, 0.2424, 0.3017, 0.3481, 0.2164, 0.3927, 0.2465, 0.2424, 0.3307, 0.2576, 0.387, 0.3035, 0.3017, 0.3481, 0.4324, 0.888, 0.4324, 0.7803, 0.4778, 0.7713, 0.4778, 0.879, 0.387, 0.8969, 0.387, 0.7892, 0.4324, 0.7803, 0.4324, 0.888, 0.5376, 0.4782, 0.5346, 0.4049, 0.5847, 0.4043, 0.5876, 0.4776, 0.917, 0.1067, 0.9169, 0.05163, 0.9568, 0.04532, 0.9569, 0.1004, 0.8082, 0.5392, 0.8351, 0.4782, 0.8641, 0.549, 0.8546, 0.5705, 0.9009, 0.9166, 0.8897, 0.8993, 0.9239, 0.8932, 0.9352, 0.9105, 0.2503, 0.6818, 0.1932, 0.6459, 0.2309, 0.6217, 0.2872, 0.6195, 0.5772, 0.7998, 0.5813, 0.8524, 0.5423, 0.8472, 0.5383, 0.7946, 0.917, 0.006308, 0.9169, 0.05163, 0.877, 0.05794, 0.8771, 0.01262, 0.8897, 0.8993, 0.9009, 0.8141, 0.9352, 0.808, 0.9239, 0.8932, 0.8554, 0.9055, 0.8667, 0.8203, 0.9009, 0.8141, 0.8897, 0.8993, 0.9569, -6.64e-08, 0.9568, 0.04532, 0.9169, 0.05163, 0.917, 0.006308, 0.5726, 0.7706, 0.5772, 0.7998, 0.5383, 0.7946, 0.5336, 0.7653, 0.6115, 0.7758, 0.6162, 0.8051, 0.5772, 0.7998, 0.5726, 0.7706, 0.6162, 0.8051, 0.6202, 0.8577, 0.5813, 0.8524, 0.5772, 0.7998, 0.3074, 0.7178, 0.2503, 0.6818, 0.2872, 0.6195, 0.3229, 0.6916, 0.2699, 0.7519, 0.2134, 0.7441, 0.2503, 0.6818, 0.3074, 0.7178, 0.2134, 0.7441, 0.1932, 0.7315, 0.1932, 0.6459, 0.2503, 0.6818, 0.5813, 0.8524, 0.5726, 0.8952, 0.5336, 0.8899, 0.5423, 0.8472, 0.6202, 0.8577, 0.6115, 0.9004, 0.5726, 0.8952, 0.5813, 0.8524, 0.8667, 0.9228, 0.8554, 0.9055, 0.8897, 0.8993, 0.9009, 0.9166, 0.7812, 0.6002, 0.8082, 0.5392, 0.8546, 0.5705, 0.8185, 0.6078, 0.7617, 0.587, 0.7617, 0.5079, 0.8082, 0.5392, 0.7812, 0.6002, 0.7617, 0.5079, 0.8011, 0.4789, 0.8351, 0.4782, 0.8082, 0.5392, 0.6727, 0.4731, 0.6727, 0.3915, 0.7077, 0.3939, 0.7077, 0.4754, 0.6377, 0.4707, 0.6377, 0.3892, 0.6727, 0.3915, 0.6727, 0.4731, 0.8771, 0.113, 0.877, 0.05794, 0.9169, 0.05163, 0.917, 0.1067, 0.7453, 0.1695, 0.7569, 0.1229, 0.7914, 0.1199, 0.7798, 0.1664, 0.6496, 0.06867, 0.708, 0.03996, 0.7108, 0.1272, 0.6902, 0.1373, 0.7482, 0.4213, 0.7482, 0.3973, 0.7826, 0.3962, 0.7826, 0.4202, 0.5934, 0.5486, 0.5336, 0.5192, 0.5732, 0.4886, 0.6322, 0.4782, 0.8335, 0.09565, 0.8415, 0.1482, 0.806, 0.1454, 0.798, 0.09282, 0.7607, 0.0732, 0.7569, 0.1229, 0.7225, 0.126, 0.7262, 0.07627, 0.7453, 0.003066, 0.7607, 0.0732, 0.7262, 0.07627, 0.7108, 0.006133, 0.7798, -4.615e-09, 0.7951, 0.07014, 0.7607, 0.0732, 0.7453, 0.003066, 0.7951, 0.07014, 0.7914, 0.1199, 0.7569, 0.1229, 0.7607, 0.0732, 0.8306, 0.06135, 0.8335, 0.09565, 0.798, 0.09282, 0.7951, 0.05851, 0.8661, 0.06418, 0.869, 0.09848, 0.8335, 0.09565, 0.8306, 0.06135, 0.869, 0.09848, 0.877, 0.1511, 0.8415, 0.1482, 0.8335, 0.09565, 0.6532, 0.578, 0.5934, 0.5486, 0.6322, 0.4782, 0.6695, 0.5485, 0.6139, 0.619, 0.5547, 0.619, 0.5934, 0.5486, 0.6532, 0.578, 0.5547, 0.619, 0.5336, 0.6086, 0.5336, 0.5192, 0.5934, 0.5486, 0.7421, 0.4743, 0.7482, 0.4213, 0.7826, 0.4202, 0.7765, 0.4732, 0.7077, 0.4754, 0.7138, 0.4224, 0.7482, 0.4213, 0.7421, 0.4743, 0.7138, 0.4224, 0.7138, 0.3984, 0.7482, 0.3973, 0.7482, 0.4213, 0.5911, 0.09739, 0.6496, 0.06867, 0.6902, 0.1373, 0.6314, 0.1373, 0.574, 0.06854, 0.6089, 1.32e-08, 0.6496, 0.06867, 0.5911, 0.09739, 0.6089, 1.32e-08, 0.6678, 0.01009, 0.708, 0.03996, 0.6496, 0.06867, 0.8306, 0.06135, 0.8415, 0.002834, 0.877, 0.005668, 0.8661, 0.06418, 0.7951, 0.05851, 0.806, 8.057e-09, 0.8415, 0.002834, 0.8306, 0.06135, 0.7108, 0.1725, 0.7225, 0.126, 0.7569, 0.1229, 0.7453, 0.1695, 0.2251, 0.0317, 0.2989, 0.03874, 0.2781, 0.07044, 0.2043, 0.0634, 0.2823, 0.1497, 0.3386, 0.1056, 0.3802, 0.2205, 0.3603, 0.2361, 0.2509, 0.786, 0.2509, 0.7531, 0.3009, 0.7519, 0.3009, 0.7848, 0.1014, 0.08378, 0.04349, 0.03289, 0.1061, 0.001184, 0.1823, -6.552e-09, 0.1762, 0.1645, 0.1089, 0.2097, 0.0919, 0.1799, 0.1592, 0.1347, 0.3594, 0.0739, 0.2989, 0.03874, 0.3197, 0.00704, 0.3802, 0.0422, 0.1503, 0.6378, 0.1503, 0.7583, 0.1119, 0.7486, 0.1119, 0.6281, 0.1887, 0.6475, 0.1887, 0.768, 0.1503, 0.7583, 0.1503, 0.6378, 0.3386, 0.1056, 0.2781, 0.07044, 0.2989, 0.03874, 0.3594, 0.0739, 0.9789, 0.8503, 0.9352, 0.8673, 0.9352, 0.8249, 0.9789, 0.808, 0.9789, 0.8927, 0.9352, 0.9096, 0.9352, 0.8673, 0.9789, 0.8503, 0.1932, 0.1943, 0.1259, 0.2395, 0.1089, 0.2097, 0.1762, 0.1645, 0.1592, 0.1347, 0.1014, 0.08378, 0.1823, -6.552e-09, 0.1932, 0.09947, 0.0919, 0.1799, 0.0204, 0.1676, 0.1014, 0.08378, 0.1592, 0.1347, 0.0204, 0.1676, -5.646e-08, 0.1496, 0.04349, 0.03289, 0.1014, 0.08378, 0.2432, 0.8634, 0.2509, 0.786, 0.3009, 0.7848, 0.2932, 0.8622, 0.1932, 0.8646, 0.2009, 0.7872, 0.2509, 0.786, 0.2432, 0.8634, 0.2009, 0.7872, 0.2009, 0.7543, 0.2509, 0.7531, 0.2509, 0.786, 0.226, 0.1939, 0.2823, 0.1497, 0.3603, 0.2361, 0.291, 0.2424, 0.1932, 0.1576, 0.2043, 0.0634, 0.2823, 0.1497, 0.226, 0.1939, 0.2043, 0.0634, 0.2781, 0.07044, 0.3386, 0.1056, 0.2823, 0.1497, 0.1463, 0.8882, 0.1463, 0.7771, 0.19, 0.7732, 0.19, 0.8843, 0.1026, 0.8921, 0.1026, 0.781, 0.1463, 0.7771, 0.1463, 0.8882, 0.2459, 3.026e-08, 0.3197, 0.00704, 0.2989, 0.03874, 0.2251, 0.0317, 0.5668, 0.9718, 0.5694, 0.9296, 0.5974, 0.9296, 0.5948, 0.9718, 0.6262, 0.1857, 0.6672, 0.1615, 0.6672, 0.2255, 0.6527, 0.234, 0.8297, 0.2257, 0.8322, 0.239, 0.8001, 0.237, 0.7976, 0.2237, 0.9012, 0.4212, 0.9303, 0.3792, 0.9452, 0.407, 0.9434, 0.4484, 0.8322, 0.1531, 0.8272, 0.1849, 0.7951, 0.1829, 0.8001, 0.1511, 0.5616, 0.9004, 0.5694, 0.9296, 0.5415, 0.9296, 0.5336, 0.9004, 0.743, 0.2386, 0.743, 0.1731, 0.7751, 0.1737, 0.7751, 0.2392, 0.7108, 0.238, 0.7108, 0.1725, 0.743, 0.1731, 0.743, 0.2386, 0.5896, 0.9004, 0.5974, 0.9296, 0.5694, 0.9296, 0.5616, 0.9004, 0.815, 0.4583, 0.8175, 0.4753, 0.7852, 0.477, 0.7826, 0.46, 0.8473, 0.4567, 0.8499, 0.4737, 0.8175, 0.4753, 0.815, 0.4583, 0.8643, 0.1551, 0.8593, 0.187, 0.8272, 0.1849, 0.8322, 0.1531, 0.8722, 0.4632, 0.9012, 0.4212, 0.9434, 0.4484, 0.8899, 0.4746, 0.8501, 0.4356, 0.859, 0.394, 0.9012, 0.4212, 0.8722, 0.4632, 0.859, 0.394, 0.8693, 0.3792, 0.9303, 0.3792, 0.9012, 0.4212, 0.8272, 0.1849, 0.8297, 0.2257, 0.7976, 0.2237, 0.7951, 0.1829, 0.8593, 0.187, 0.8617, 0.2278, 0.8297, 0.2257, 0.8272, 0.1849, 0.8617, 0.2278, 0.8643, 0.241, 0.8322, 0.239, 0.8297, 0.2257, 0.5852, 0.2099, 0.6262, 0.1857, 0.6527, 0.234, 0.6121, 0.2371, 0.574, 0.1896, 0.5996, 0.1373, 0.6262, 0.1857, 0.5852, 0.2099, 0.5996, 0.1373, 0.6401, 0.1417, 0.6672, 0.1615, 0.6262, 0.1857, 0.815, 0.4583, 0.8175, 0.3978, 0.8499, 0.3962, 0.8473, 0.4567, 0.7826, 0.46, 0.7852, 0.3994, 0.8175, 0.3978, 0.815, 0.4583, 0.5388, 0.9718, 0.5415, 0.9296, 0.5694, 0.9296, 0.5668, 0.9718, 0.9575, 0.5977, 0.9575, 0.6374, 0.9293, 0.6387, 0.9293, 0.599, 0.9189, 0.1748, 0.8987, 0.2261, 0.877, 0.1607, 0.8841, 0.1426, 0.4988, 0.9699, 0.4967, 0.9859, 0.4695, 0.9856, 0.4717, 0.9696, 0.7183, 0.7234, 0.6873, 0.7659, 0.6695, 0.7488, 0.6699, 0.7156, 0.4903, 0.8972, 0.4988, 0.9255, 0.4717, 0.9252, 0.4631, 0.8969, 0.9571, 0.6714, 0.9575, 0.6374, 0.9857, 0.6361, 0.9853, 0.6701, 0.7655, 0.765, 0.697, 0.7847, 0.6873, 0.7659, 0.7558, 0.7462, 0.7751, 0.7839, 0.7067, 0.8036, 0.697, 0.7847, 0.7655, 0.765, 0.9289, 0.6727, 0.9293, 0.6387, 0.9575, 0.6374, 0.9571, 0.6714, 0.188, 0.3245, 0.1668, 0.3157, 0.1668, 0.2969, 0.188, 0.3057, 0.188, 0.3432, 0.1668, 0.3344, 0.1668, 0.3157, 0.188, 0.3245, 0.5175, 0.8975, 0.526, 0.9258, 0.4988, 0.9255, 0.4903, 0.8972, 0.7493, 0.6809, 0.7183, 0.7234, 0.6699, 0.7156, 0.729, 0.6777, 0.7751, 0.6956, 0.7668, 0.7312, 0.7183, 0.7234, 0.7493, 0.6809, 0.7668, 0.7312, 0.7558, 0.7462, 0.6873, 0.7659, 0.7183, 0.7234, 0.4988, 0.9255, 0.4988, 0.9699, 0.4717, 0.9696, 0.4717, 0.9252, 0.526, 0.9258, 0.526, 0.9701, 0.4988, 0.9699, 0.4988, 0.9255, 0.526, 0.9701, 0.5239, 0.9862, 0.4967, 0.9859, 0.4988, 0.9699, 0.9391, 0.1234, 0.9189, 0.1748, 0.8841, 0.1426, 0.9112, 0.113, 0.9537, 0.1369, 0.9537, 0.2069, 0.9189, 0.1748, 0.9391, 0.1234, 0.9537, 0.2069, 0.9242, 0.2288, 0.8987, 0.2261, 0.9189, 0.1748, 0.9679, 0.4518, 0.9679, 0.3817, 0.9906, 0.3792, 0.9906, 0.4493, 0.9452, 0.4542, 0.9452, 0.3841, 0.9679, 0.3817, 0.9679, 0.4518, 0.9857, 0.5964, 0.9857, 0.6361, 0.9575, 0.6374, 0.9575, 0.5977, 0.6952, 0.9784, 0.6952, 0.9205, 0.7209, 0.9223, 0.7209, 0.9802, 0.05854, 0.5599, -1.247e-09, 0.5986, -1.983e-10, 0.5053, 0.02064, 0.4916, 0.9039, 0.4978, 0.9007, 0.4782, 0.9352, 0.4782, 0.9384, 0.4978, 0.4618, 0.5544, 0.5205, 0.5947, 0.4817, 0.6206, 0.4237, 0.6221, 0.8986, 0.5964, 0.9063, 0.5551, 0.9408, 0.5551, 0.933, 0.5964, 0.8879, 0.3408, 0.8861, 0.3751, 0.8501, 0.3792, 0.852, 0.3449, 0.8861, 0.2465, 0.8879, 0.3408, 0.852, 0.3449, 0.8501, 0.2506, 0.9221, 0.2424, 0.9239, 0.3366, 0.8879, 0.3408, 0.8861, 0.2465, 0.9239, 0.3366, 0.9221, 0.3709, 0.8861, 0.3751, 0.8879, 0.3408, 0.96, 0.3333, 0.9604, 0.3594, 0.9243, 0.3553, 0.9239, 0.3292, 0.9962, 0.3374, 0.9966, 0.3635, 0.9604, 0.3594, 0.96, 0.3333, 0.8641, 0.5964, 0.8719, 0.5551, 0.9063, 0.5551, 0.8986, 0.5964, 0.403, 0.514, 0.4618, 0.5544, 0.4237, 0.6221, 0.387, 0.5424, 0.4416, 0.4773, 0.4998, 0.4867, 0.4618, 0.5544, 0.403, 0.514, 0.4998, 0.4867, 0.5205, 0.5009, 0.5205, 0.5947, 0.4618, 0.5544, 0.9063, 0.5551, 0.9039, 0.4978, 0.9384, 0.4978, 0.9408, 0.5551, 0.8719, 0.5551, 0.8695, 0.4978, 0.9039, 0.4978, 0.9063, 0.5551, 0.8695, 0.4978, 0.8663, 0.4782, 0.9007, 0.4782, 0.9039, 0.4978, 0.1171, 0.5211, 0.05854, 0.5599, 0.02064, 0.4916, 0.07863, 0.4837, 0.133, 0.5498, 0.09644, 0.6281, 0.05854, 0.5599, 0.1171, 0.5211, 0.09644, 0.6281, 0.03869, 0.6252, -1.247e-09, 0.5986, 0.05854, 0.5599, 0.96, 0.3333, 0.96, 0.2465, 0.9962, 0.2505, 0.9962, 0.3374, 0.9239, 0.3292, 0.9239, 0.2424, 0.96, 0.2465, 0.96, 0.3333, 0.6695, 0.9766, 0.6695, 0.9187, 0.6952, 0.9205, 0.6952, 0.9784, 0.626, 0.9756, 0.628, 0.9332, 0.6566, 0.9332, 0.6545, 0.9756, 0.7071, 0.8612, 0.6695, 0.8854, 0.6695, 0.8122, 0.6828, 0.8037, 0.7895, 0.6243, 0.79, 0.6078, 0.8178, 0.6078, 0.8173, 0.6243, 0.9106, 0.7301, 0.8755, 0.6973, 0.8987, 0.6777, 0.9333, 0.6777, 0.3394, 0.914, 0.3251, 0.8786, 0.3492, 0.8758, 0.3635, 0.9112, 0.6268, 0.9004, 0.628, 0.9332, 0.5995, 0.9332, 0.5983, 0.9004, 0.9661, 0.4825, 0.9661, 0.5561, 0.9408, 0.5518, 0.9408, 0.4782, 0.9913, 0.4868, 0.9913, 0.5604, 0.9661, 0.5561, 0.9661, 0.4825, 0.6553, 0.9004, 0.6566, 0.9332, 0.628, 0.9332, 0.6268, 0.9004, 0.3446, 0.9391, 0.3394, 0.914, 0.3635, 0.9112, 0.3687, 0.9363, 0.3204, 0.9419, 0.3152, 0.9168, 0.3394, 0.914, 0.3446, 0.9391, 0.3152, 0.9168, 0.3009, 0.8814, 0.3251, 0.8786, 0.3394, 0.914, 0.9456, 0.763, 0.9106, 0.7301, 0.9333, 0.6777, 0.9552, 0.741, 0.9226, 0.7912, 0.8879, 0.7826, 0.9106, 0.7301, 0.9456, 0.763, 0.8879, 0.7826, 0.8755, 0.771, 0.8755, 0.6973, 0.9106, 0.7301, 0.7921, 0.6672, 0.7895, 0.6243, 0.8173, 0.6243, 0.8199, 0.6672, 0.7643, 0.6672, 0.7617, 0.6243, 0.7895, 0.6243, 0.7921, 0.6672, 0.7617, 0.6243, 0.7623, 0.6078, 0.79, 0.6078, 0.7895, 0.6243, 0.7447, 0.837, 0.7071, 0.8612, 0.6828, 0.8037, 0.72, 0.8036, 0.755, 0.8611, 0.7315, 0.9187, 0.7071, 0.8612, 0.7447, 0.837, 0.7315, 0.9187, 0.6944, 0.9103, 0.6695, 0.8854, 0.7071, 0.8612, 0.3446, 0.9391, 0.3251, 0.9954, 0.3009, 0.9982, 0.3204, 0.9419, 0.3687, 0.9363, 0.3492, 0.9926, 0.3251, 0.9954, 0.3446, 0.9391, 0.5974, 0.9756, 0.5995, 0.9332, 0.628, 0.9332, 0.626, 0.9756, 0.4251, 0.9933, 0.4266, 0.9359, 0.4631, 0.9359, 0.4617, 0.9933, 0.693, 0.3167, 0.6377, 0.3495, 0.6377, 0.2559, 0.6572, 0.2443, 0.8087, 0.8308, 0.812, 0.8092, 0.8456, 0.8104, 0.8423, 0.832, 0.6013, 0.6921, 0.6545, 0.7227, 0.6193, 0.7545, 0.5668, 0.7653, 0.8218, 0.9236, 0.8087, 0.8888, 0.8423, 0.89, 0.8554, 0.9248, 0.4235, 0.8969, 0.4266, 0.9359, 0.3901, 0.9359, 0.387, 0.8969, 0.3547, 0.6199, 0.3547, 0.714, 0.3229, 0.7144, 0.3229, 0.6203, 0.3865, 0.6195, 0.3865, 0.7136, 0.3547, 0.714, 0.3547, 0.6199, 0.4601, 0.8969, 0.4631, 0.9359, 0.4266, 0.9359, 0.4235, 0.8969, 0.2364, 0.95, 0.2277, 0.9773, 0.1932, 0.978, 0.202, 0.9507, 0.2709, 0.9493, 0.2622, 0.9766, 0.2277, 0.9773, 0.2364, 0.95, 0.7883, 0.9224, 0.7751, 0.8876, 0.8087, 0.8888, 0.8218, 0.9236, 0.5481, 0.6616, 0.6013, 0.6921, 0.5668, 0.7653, 0.5336, 0.6923, 0.583, 0.619, 0.6357, 0.619, 0.6013, 0.6921, 0.5481, 0.6616, 0.6357, 0.619, 0.6545, 0.6297, 0.6545, 0.7227, 0.6013, 0.6921, 0.8087, 0.8888, 0.8087, 0.8308, 0.8423, 0.832, 0.8423, 0.89, 0.7751, 0.8876, 0.7751, 0.8295, 0.8087, 0.8308, 0.8087, 0.8888, 0.7751, 0.8295, 0.7785, 0.808, 0.812, 0.8092, 0.8087, 0.8308, 0.7482, 0.284, 0.693, 0.3167, 0.6572, 0.2443, 0.7119, 0.2424, 0.7632, 0.3144, 0.7287, 0.3892, 0.693, 0.3167, 0.7482, 0.284, 0.7287, 0.3892, 0.6742, 0.3803, 0.6377, 0.3495, 0.693, 0.3167, 0.2364, 0.95, 0.2364, 0.8653, 0.2709, 0.8646, 0.2709, 0.9493, 0.202, 0.9507, 0.202, 0.866, 0.2364, 0.8653, 0.2364, 0.95, 0.3886, 0.9933, 0.3901, 0.9359, 0.4266, 0.9359, 0.4251, 0.9933])
me_cube.update()

# ---- objects
ob_cookie = bpy.data.objects.new('Cookie', me_simple)
ob_chunks = bpy.data.objects.new('Chunks', me_cube)

# ---- transforms, parenting, visibility, modifiers, constraints
ob_cookie.location = (0.00633, -8.08e-08, 0.6014)
ob_cookie.scale = (0.6192, 0.8049, 0.4808)
_m = ob_cookie.modifiers.new('Subdivision', 'SUBSURF')
_m.levels = 0
ob_chunks.location = (0.0, 0.0, 1.159)
ob_chunks.rotation_euler = (-1.634, -0.6685, -2.987)
ob_chunks.scale = (0.06512, -0.07866, -0.07434)

# ---- collection membership
col_collection.objects.link(ob_cookie)
col_collection.objects.link(ob_chunks)

# ---- scene / render settings (as saved in the file)
scene.frame_start = 1; scene.frame_end = 250; scene.frame_set(143)
scene.render.engine = 'BLENDER_EEVEE_NEXT'
scene.cycles.sampling_pattern = 'TABULATED_SOBOL'
scene.eevee.ray_tracing_options.trace_max_roughness = 0.0
bpy.context.view_layer.update()

# ---- added for rendering (the .blend has no active camera and no usable light): camera, sun
cam_auto = bpy.data.cameras.new('AutoCamera')
cam_auto.lens = 50.0
cam_auto.sensor_width = 36.0
cam_auto.clip_end = 1000.0
ob_auto_camera = bpy.data.objects.new('AutoCamera', cam_auto)
scene.collection.objects.link(ob_auto_camera)
ob_auto_camera.location = (2.09079, -2.52887, 2.42226)
ob_auto_camera.rotation_euler = (1.09748, -7.21219e-08, 0.694738)
scene.camera = ob_auto_camera
light_auto_sun = bpy.data.lights.new('AutoSun', 'SUN')
light_auto_sun.energy = 3.0
light_auto_sun.angle = 0.0523599
ob_auto_sun = bpy.data.objects.new('AutoSun', light_auto_sun)
scene.collection.objects.link(ob_auto_sun)
ob_auto_sun.rotation_euler = (0.872665, 0.174533, 0.523599)
bpy.context.view_layer.update()
